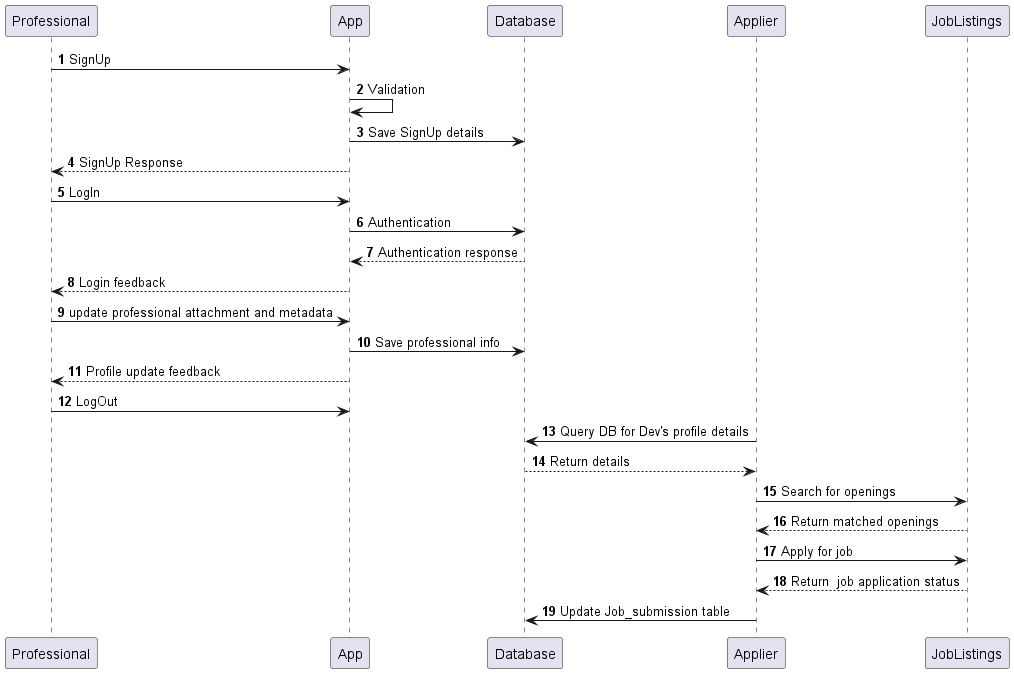

The diagram above was rendered by PlantUML. Its source (embedded in the PNG):
@startuml
'https://plantuml.com/sequence-diagram

autonumber

Professional -> App: SignUp
App -> App: Validation
App -> Database: Save SignUp details
App --> Professional: SignUp Response
Professional -> App: LogIn
App -> Database: Authentication
Database --> App: Authentication response
App --> Professional: Login feedback
Professional -> App: update professional attachment and metadata
App -> Database: Save professional info
App --> Professional: Profile update feedback
Professional -> App: LogOut
Applier -> Database: Query DB for Dev's profile details
Database --> Applier: Return details
Applier -> JobListings: Search for openings
JobListings --> Applier: Return matched openings
Applier -> JobListings: Apply for job
JobListings --> Applier: Return  job application status
Applier -> Database: Update Job_submission table
@enduml